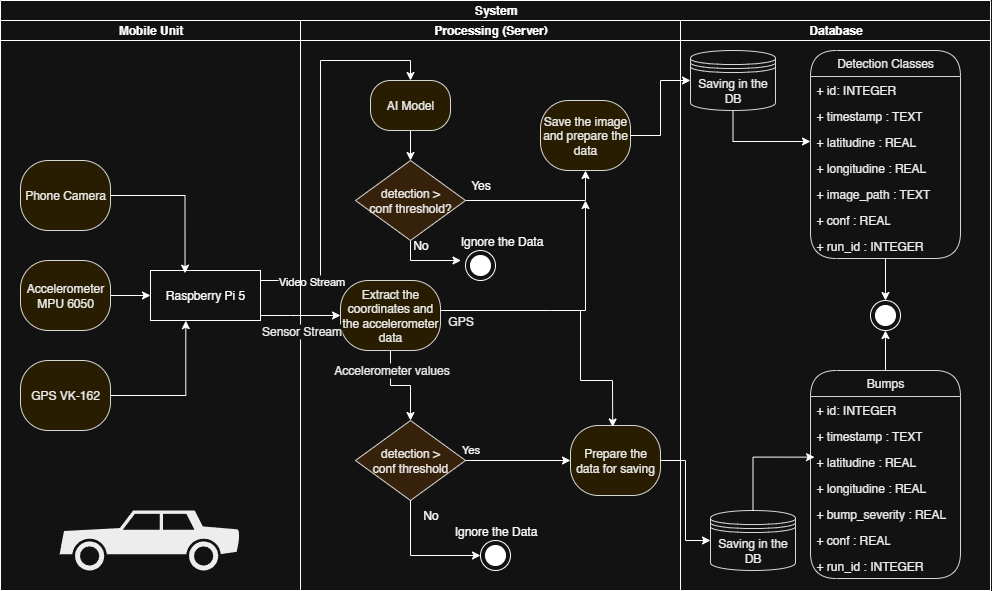

The diagram above was exported from draw.io. Its source (the exported page's mxGraphModel, read from the mxfile embedded in the PNG):
<mxGraphModel dx="3365" dy="743" grid="1" gridSize="10" guides="1" tooltips="1" connect="1" arrows="1" fold="1" page="1" pageScale="1" pageWidth="850" pageHeight="1100" math="0" shadow="0">
  <root>
    <mxCell id="0" />
    <mxCell id="1" parent="0" />
    <mxCell id="2" value="System" style="swimlane;childLayout=stackLayout;resizeParent=1;resizeParentMax=0;startSize=20;html=1;" vertex="1" parent="1">
      <mxGeometry x="-490" y="50" width="990.0008045977013" height="590" as="geometry">
        <mxRectangle x="150.00000000000045" y="60" width="60" height="30" as="alternateBounds" />
      </mxGeometry>
    </mxCell>
    <mxCell id="3" value="Mobile Unit" style="swimlane;startSize=20;html=1;" vertex="1" parent="2">
      <mxGeometry y="20" width="300.0008045977013" height="570" as="geometry" />
    </mxCell>
    <mxCell id="4" value="Phone Camera" style="rounded=1;whiteSpace=wrap;html=1;arcSize=40;fontColor=#000000;fillColor=#FFF2CC;strokeColor=#1A1A1A;" vertex="1" parent="3">
      <mxGeometry x="20" y="140" width="90" height="70" as="geometry" />
    </mxCell>
    <mxCell id="5" style="edgeStyle=orthogonalEdgeStyle;rounded=0;orthogonalLoop=1;jettySize=auto;html=1;entryX=0;entryY=0.5;entryDx=0;entryDy=0;" edge="1" parent="3" source="6" target="10">
      <mxGeometry relative="1" as="geometry" />
    </mxCell>
    <mxCell id="6" value="&lt;div&gt;Accelerometer MPU 6050&lt;/div&gt;" style="rounded=1;whiteSpace=wrap;html=1;arcSize=40;fontColor=#000000;fillColor=#FFF2CC;strokeColor=#1A1A1A;" vertex="1" parent="3">
      <mxGeometry x="20" y="240" width="90" height="70" as="geometry" />
    </mxCell>
    <mxCell id="7" value="GPS&amp;nbsp;VK-162" style="rounded=1;whiteSpace=wrap;html=1;arcSize=40;fontColor=#000000;fillColor=#FFF2CC;strokeColor=#1A1A1A;" vertex="1" parent="3">
      <mxGeometry x="20" y="340" width="90" height="70" as="geometry" />
    </mxCell>
    <mxCell id="8" style="edgeStyle=orthogonalEdgeStyle;rounded=0;orthogonalLoop=1;jettySize=auto;html=1;" edge="1" parent="3" target="16">
      <mxGeometry relative="1" as="geometry">
        <mxPoint x="386" y="90" as="targetPoint" />
        <mxPoint x="260" y="260" as="sourcePoint" />
        <Array as="points">
          <mxPoint x="320" y="260" />
          <mxPoint x="320" y="40" />
          <mxPoint x="410" y="40" />
        </Array>
      </mxGeometry>
    </mxCell>
    <mxCell id="9" value="Video Stream" style="edgeLabel;html=1;align=center;verticalAlign=middle;resizable=0;points=[];fillColor=#FFFFFF;" vertex="1" connectable="0" parent="8">
      <mxGeometry x="-0.8762" y="1" relative="1" as="geometry">
        <mxPoint x="26" y="1" as="offset" />
      </mxGeometry>
    </mxCell>
    <mxCell id="10" value="Raspberry Pi 5" style="html=1;whiteSpace=wrap;" vertex="1" parent="3">
      <mxGeometry x="150" y="250" width="110" height="50" as="geometry" />
    </mxCell>
    <mxCell id="11" style="edgeStyle=orthogonalEdgeStyle;rounded=0;orthogonalLoop=1;jettySize=auto;html=1;entryX=0.314;entryY=0.053;entryDx=0;entryDy=0;entryPerimeter=0;" edge="1" parent="3" source="4" target="10">
      <mxGeometry relative="1" as="geometry" />
    </mxCell>
    <mxCell id="12" style="edgeStyle=orthogonalEdgeStyle;rounded=0;orthogonalLoop=1;jettySize=auto;html=1;entryX=0.321;entryY=1.003;entryDx=0;entryDy=0;entryPerimeter=0;" edge="1" parent="3" source="7" target="10">
      <mxGeometry relative="1" as="geometry" />
    </mxCell>
    <mxCell id="13" value="" style="shape=mxgraph.signs.transportation.car_2;html=1;pointerEvents=1;fillColor=#000000;strokeColor=none;verticalLabelPosition=bottom;verticalAlign=top;align=center;rounded=1;arcSize=40;fontFamily=Helvetica;fontSize=12;fontColor=#000000;" vertex="1" parent="3">
      <mxGeometry x="59.09" y="490" width="181.82" height="60" as="geometry" />
    </mxCell>
    <mxCell id="14" value="Processing (Server)" style="swimlane;startSize=20;html=1;" vertex="1" parent="2">
      <mxGeometry x="300.0008045977013" y="20" width="380" height="570" as="geometry" />
    </mxCell>
    <mxCell id="15" style="edgeStyle=orthogonalEdgeStyle;rounded=0;orthogonalLoop=1;jettySize=auto;html=1;entryX=0.5;entryY=0;entryDx=0;entryDy=0;" edge="1" parent="14" source="16" target="20">
      <mxGeometry relative="1" as="geometry">
        <mxPoint x="110" y="220" as="targetPoint" />
      </mxGeometry>
    </mxCell>
    <mxCell id="16" value="AI Model" style="rounded=1;whiteSpace=wrap;html=1;arcSize=40;fontColor=#000000;fillColor=#FFF2CC;strokeColor=#1A1A1A;" vertex="1" parent="14">
      <mxGeometry x="70" y="60" width="80" height="50" as="geometry" />
    </mxCell>
    <mxCell id="17" style="edgeStyle=orthogonalEdgeStyle;rounded=0;orthogonalLoop=1;jettySize=auto;html=1;" edge="1" parent="14" source="20">
      <mxGeometry relative="1" as="geometry">
        <mxPoint x="159.9991954022987" y="240" as="targetPoint" />
      </mxGeometry>
    </mxCell>
    <mxCell id="18" value="&lt;span style=&quot;font-size: 12px;&quot;&gt;Ignore the Data&lt;/span&gt;" style="edgeLabel;html=1;align=center;verticalAlign=middle;resizable=0;points=[];" vertex="1" connectable="0" parent="17">
      <mxGeometry x="0.255" y="-2" relative="1" as="geometry">
        <mxPoint x="66" y="-22" as="offset" />
      </mxGeometry>
    </mxCell>
    <mxCell id="19" style="edgeStyle=orthogonalEdgeStyle;rounded=0;orthogonalLoop=1;jettySize=auto;html=1;entryX=0.5;entryY=1;entryDx=0;entryDy=0;fontFamily=Helvetica;fontSize=12;fontColor=#000000;" edge="1" parent="14" source="20" target="31">
      <mxGeometry relative="1" as="geometry" />
    </mxCell>
    <mxCell id="20" value="detection &amp;gt;&lt;div&gt;conf threshold?&lt;/div&gt;" style="rhombus;whiteSpace=wrap;html=1;fontColor=#000000;fillColor=#FFE6CC;strokeColor=#1A1A1A;" vertex="1" parent="14">
      <mxGeometry x="55" y="140" width="110" height="80" as="geometry" />
    </mxCell>
    <mxCell id="21" value="" style="shape=mxgraph.sysml.actFinal;html=1;verticalLabelPosition=bottom;labelBackgroundColor=#ffffff;verticalAlign=top;" vertex="1" parent="14">
      <mxGeometry x="165" y="230" width="30" height="30" as="geometry" />
    </mxCell>
    <mxCell id="22" value="No" style="text;html=1;align=center;verticalAlign=middle;resizable=0;points=[];autosize=1;strokeColor=none;fillColor=none;" vertex="1" parent="14">
      <mxGeometry x="99.99919540229871" y="210" width="40" height="30" as="geometry" />
    </mxCell>
    <mxCell id="23" style="edgeStyle=orthogonalEdgeStyle;rounded=0;orthogonalLoop=1;jettySize=auto;html=1;fontFamily=Helvetica;fontSize=12;fontColor=#000000;" edge="1" parent="14" source="24" target="33">
      <mxGeometry relative="1" as="geometry" />
    </mxCell>
    <mxCell id="24" value="detection &amp;gt;&lt;div&gt;conf threshold&lt;/div&gt;" style="rhombus;whiteSpace=wrap;html=1;fontColor=#000000;fillColor=#FFE6CC;strokeColor=#1A1A1A;" vertex="1" parent="14">
      <mxGeometry x="54.99919540229871" y="400" width="110" height="80" as="geometry" />
    </mxCell>
    <mxCell id="25" style="edgeStyle=orthogonalEdgeStyle;rounded=0;orthogonalLoop=1;jettySize=auto;html=1;exitX=0.5;exitY=1;exitDx=0;exitDy=0;entryX=0;entryY=0.5;entryDx=0;entryDy=0;entryPerimeter=0;" edge="1" parent="14" source="24" target="27">
      <mxGeometry relative="1" as="geometry">
        <mxPoint x="169.9991954022987" y="500" as="targetPoint" />
        <mxPoint x="109.99919540229871" y="470" as="sourcePoint" />
      </mxGeometry>
    </mxCell>
    <mxCell id="26" value="&lt;span style=&quot;font-size: 12px;&quot;&gt;Ignore the Data&lt;/span&gt;" style="edgeLabel;html=1;align=center;verticalAlign=middle;resizable=0;points=[];" vertex="1" connectable="0" parent="25">
      <mxGeometry x="0.255" y="-2" relative="1" as="geometry">
        <mxPoint x="61" y="-27" as="offset" />
      </mxGeometry>
    </mxCell>
    <mxCell id="27" value="" style="shape=mxgraph.sysml.actFinal;html=1;verticalLabelPosition=bottom;labelBackgroundColor=#ffffff;verticalAlign=top;" vertex="1" parent="14">
      <mxGeometry x="180" y="520" width="30" height="30" as="geometry" />
    </mxCell>
    <mxCell id="28" value="No" style="text;html=1;align=center;verticalAlign=middle;resizable=0;points=[];autosize=1;strokeColor=none;fillColor=none;" vertex="1" parent="14">
      <mxGeometry x="109.99919540229871" y="480" width="40" height="30" as="geometry" />
    </mxCell>
    <mxCell id="29" value="" style="endArrow=none;html=1;rounded=0;" edge="1" parent="14">
      <mxGeometry width="50" height="50" relative="1" as="geometry">
        <mxPoint x="49.99919540229871" y="290" as="sourcePoint" />
        <mxPoint x="249.9991954022987" y="290" as="targetPoint" />
      </mxGeometry>
    </mxCell>
    <mxCell id="30" value="GPS" style="edgeLabel;html=1;align=center;verticalAlign=middle;resizable=1;points=[];rounded=1;strokeColor=#1A1A1A;arcSize=40;fontFamily=Helvetica;fontSize=12;fontColor=#000000;fillColor=#FFF2CC;movable=1;rotatable=1;deletable=1;editable=1;locked=0;connectable=1;" vertex="1" connectable="0" parent="29">
      <mxGeometry x="-0.425" y="-1" relative="1" as="geometry">
        <mxPoint x="52" y="9" as="offset" />
      </mxGeometry>
    </mxCell>
    <mxCell id="31" value="Save the image and prepare the data" style="rounded=1;whiteSpace=wrap;html=1;arcSize=40;fontColor=#000000;fillColor=#FFF2CC;strokeColor=#1A1A1A;" vertex="1" parent="14">
      <mxGeometry x="240" y="80" width="90" height="70" as="geometry" />
    </mxCell>
    <mxCell id="32" value="" style="endArrow=classic;html=1;rounded=0;fontFamily=Helvetica;fontSize=12;fontColor=#000000;" edge="1" parent="14">
      <mxGeometry width="50" height="50" relative="1" as="geometry">
        <mxPoint x="249.9991954022987" y="290" as="sourcePoint" />
        <mxPoint x="284.9991954022987" y="180" as="targetPoint" />
        <Array as="points">
          <mxPoint x="284.9991954022987" y="290" />
          <mxPoint x="284.9991954022987" y="190" />
        </Array>
      </mxGeometry>
    </mxCell>
    <mxCell id="33" value="Prepare the data for saving" style="rounded=1;whiteSpace=wrap;html=1;arcSize=40;fontColor=#000000;fillColor=#FFF2CC;strokeColor=#1A1A1A;" vertex="1" parent="14">
      <mxGeometry x="269.9991954022987" y="405" width="90" height="70" as="geometry" />
    </mxCell>
    <mxCell id="34" style="edgeStyle=orthogonalEdgeStyle;rounded=0;orthogonalLoop=1;jettySize=auto;html=1;fontFamily=Helvetica;fontSize=12;fontColor=#000000;" edge="1" parent="14" source="36" target="24">
      <mxGeometry relative="1" as="geometry" />
    </mxCell>
    <mxCell id="35" value="Accelerometer values" style="edgeLabel;html=1;align=center;verticalAlign=middle;resizable=0;points=[];rounded=1;strokeColor=#1A1A1A;arcSize=40;fontFamily=Helvetica;fontSize=12;fontColor=#000000;fillColor=#FFF2CC;" vertex="1" connectable="0" parent="34">
      <mxGeometry x="-0.3733" relative="1" as="geometry">
        <mxPoint y="-9" as="offset" />
      </mxGeometry>
    </mxCell>
    <mxCell id="36" value="Extract the coordinates and the accelerometer data" style="rounded=1;whiteSpace=wrap;html=1;arcSize=40;fontColor=#000000;fillColor=#FFF2CC;strokeColor=#1A1A1A;" vertex="1" parent="14">
      <mxGeometry x="40" y="260" width="100" height="70" as="geometry" />
    </mxCell>
    <mxCell id="37" value="Yes" style="text;html=1;align=center;verticalAlign=middle;resizable=0;points=[];autosize=1;strokeColor=none;fillColor=none;" vertex="1" parent="14">
      <mxGeometry x="159.9991954022987" y="150" width="40" height="30" as="geometry" />
    </mxCell>
    <mxCell id="38" value="Yes" style="edgeLabel;html=1;align=center;verticalAlign=middle;resizable=0;points=[];" vertex="1" connectable="0" parent="14">
      <mxGeometry x="199.9991954022987" y="210" as="geometry">
        <mxPoint x="-31" y="218" as="offset" />
      </mxGeometry>
    </mxCell>
    <mxCell id="39" value="Database" style="swimlane;startSize=20;html=1;" vertex="1" parent="2">
      <mxGeometry x="680.0008045977013" y="20" width="310" height="570" as="geometry" />
    </mxCell>
    <mxCell id="40" value="Detection Classes" style="swimlane;fontStyle=0;childLayout=stackLayout;horizontal=1;startSize=26;fillColor=none;horizontalStack=0;resizeParent=1;resizeParentMax=0;resizeLast=0;collapsible=1;marginBottom=0;whiteSpace=wrap;html=1;rounded=1;strokeColor=#1A1A1A;align=center;verticalAlign=middle;arcSize=40;fontFamily=Helvetica;fontSize=12;fontColor=#000000;" vertex="1" parent="39">
      <mxGeometry x="129.9991954022987" y="30" width="150" height="208" as="geometry">
        <mxRectangle x="60" y="60" width="130" height="30" as="alternateBounds" />
      </mxGeometry>
    </mxCell>
    <mxCell id="41" value="+ id: INTEGER" style="text;strokeColor=none;fillColor=none;align=left;verticalAlign=top;spacingLeft=4;spacingRight=4;overflow=hidden;rotatable=0;points=[[0,0.5],[1,0.5]];portConstraint=eastwest;whiteSpace=wrap;html=1;fontFamily=Helvetica;fontSize=12;fontColor=#000000;" vertex="1" parent="40">
      <mxGeometry y="26" width="150" height="26" as="geometry" />
    </mxCell>
    <mxCell id="42" value="+ timestamp : TEXT" style="text;strokeColor=none;fillColor=none;align=left;verticalAlign=top;spacingLeft=4;spacingRight=4;overflow=hidden;rotatable=0;points=[[0,0.5],[1,0.5]];portConstraint=eastwest;whiteSpace=wrap;html=1;fontFamily=Helvetica;fontSize=12;fontColor=#000000;" vertex="1" parent="40">
      <mxGeometry y="52" width="150" height="26" as="geometry" />
    </mxCell>
    <mxCell id="43" value="+ latitudine : REAL" style="text;strokeColor=none;fillColor=none;align=left;verticalAlign=top;spacingLeft=4;spacingRight=4;overflow=hidden;rotatable=0;points=[[0,0.5],[1,0.5]];portConstraint=eastwest;whiteSpace=wrap;html=1;fontFamily=Helvetica;fontSize=12;fontColor=#000000;" vertex="1" parent="40">
      <mxGeometry y="78" width="150" height="26" as="geometry" />
    </mxCell>
    <mxCell id="44" value="+ longitudine : REAL" style="text;strokeColor=none;fillColor=none;align=left;verticalAlign=top;spacingLeft=4;spacingRight=4;overflow=hidden;rotatable=0;points=[[0,0.5],[1,0.5]];portConstraint=eastwest;whiteSpace=wrap;html=1;fontFamily=Helvetica;fontSize=12;fontColor=#000000;" vertex="1" parent="40">
      <mxGeometry y="104" width="150" height="26" as="geometry" />
    </mxCell>
    <mxCell id="45" value="+ image_path : TEXT" style="text;strokeColor=none;fillColor=none;align=left;verticalAlign=top;spacingLeft=4;spacingRight=4;overflow=hidden;rotatable=0;points=[[0,0.5],[1,0.5]];portConstraint=eastwest;whiteSpace=wrap;html=1;fontFamily=Helvetica;fontSize=12;fontColor=#000000;" vertex="1" parent="40">
      <mxGeometry y="130" width="150" height="26" as="geometry" />
    </mxCell>
    <mxCell id="46" value="+ conf : REAL" style="text;strokeColor=none;fillColor=none;align=left;verticalAlign=top;spacingLeft=4;spacingRight=4;overflow=hidden;rotatable=0;points=[[0,0.5],[1,0.5]];portConstraint=eastwest;whiteSpace=wrap;html=1;fontFamily=Helvetica;fontSize=12;fontColor=#000000;" vertex="1" parent="40">
      <mxGeometry y="156" width="150" height="26" as="geometry" />
    </mxCell>
    <mxCell id="47" value="+ run_id : INTEGER" style="text;strokeColor=none;fillColor=none;align=left;verticalAlign=top;spacingLeft=4;spacingRight=4;overflow=hidden;rotatable=0;points=[[0,0.5],[1,0.5]];portConstraint=eastwest;whiteSpace=wrap;html=1;fontFamily=Helvetica;fontSize=12;fontColor=#000000;" vertex="1" parent="40">
      <mxGeometry y="182" width="150" height="26" as="geometry" />
    </mxCell>
    <mxCell id="48" style="edgeStyle=orthogonalEdgeStyle;rounded=0;orthogonalLoop=1;jettySize=auto;html=1;entryX=0;entryY=0.5;entryDx=0;entryDy=0;" edge="1" parent="39" source="49" target="43">
      <mxGeometry relative="1" as="geometry" />
    </mxCell>
    <mxCell id="49" value="Saving in the DB" style="shape=datastore;whiteSpace=wrap;html=1;rounded=1;strokeColor=#1A1A1A;align=center;verticalAlign=middle;arcSize=40;fontFamily=Helvetica;fontSize=12;fontColor=#000000;fillColor=#FFFFFF;" vertex="1" parent="39">
      <mxGeometry x="10" y="30" width="85" height="60" as="geometry" />
    </mxCell>
    <mxCell id="50" value="Bumps" style="swimlane;fontStyle=0;childLayout=stackLayout;horizontal=1;startSize=26;fillColor=none;horizontalStack=0;resizeParent=1;resizeParentMax=0;resizeLast=0;collapsible=1;marginBottom=0;whiteSpace=wrap;html=1;rounded=1;strokeColor=#1A1A1A;align=center;verticalAlign=middle;arcSize=40;fontFamily=Helvetica;fontSize=12;fontColor=#000000;" vertex="1" parent="39">
      <mxGeometry x="130" y="350" width="150" height="208" as="geometry">
        <mxRectangle x="60" y="60" width="130" height="30" as="alternateBounds" />
      </mxGeometry>
    </mxCell>
    <mxCell id="51" value="+ id: INTEGER" style="text;strokeColor=none;fillColor=none;align=left;verticalAlign=top;spacingLeft=4;spacingRight=4;overflow=hidden;rotatable=0;points=[[0,0.5],[1,0.5]];portConstraint=eastwest;whiteSpace=wrap;html=1;fontFamily=Helvetica;fontSize=12;fontColor=#000000;" vertex="1" parent="50">
      <mxGeometry y="26" width="150" height="26" as="geometry" />
    </mxCell>
    <mxCell id="52" value="+ timestamp : TEXT" style="text;strokeColor=none;fillColor=none;align=left;verticalAlign=top;spacingLeft=4;spacingRight=4;overflow=hidden;rotatable=0;points=[[0,0.5],[1,0.5]];portConstraint=eastwest;whiteSpace=wrap;html=1;fontFamily=Helvetica;fontSize=12;fontColor=#000000;" vertex="1" parent="50">
      <mxGeometry y="52" width="150" height="26" as="geometry" />
    </mxCell>
    <mxCell id="53" value="+ latitudine : REAL" style="text;strokeColor=none;fillColor=none;align=left;verticalAlign=top;spacingLeft=4;spacingRight=4;overflow=hidden;rotatable=0;points=[[0,0.5],[1,0.5]];portConstraint=eastwest;whiteSpace=wrap;html=1;fontFamily=Helvetica;fontSize=12;fontColor=#000000;" vertex="1" parent="50">
      <mxGeometry y="78" width="150" height="26" as="geometry" />
    </mxCell>
    <mxCell id="54" value="+ longitudine : REAL" style="text;strokeColor=none;fillColor=none;align=left;verticalAlign=top;spacingLeft=4;spacingRight=4;overflow=hidden;rotatable=0;points=[[0,0.5],[1,0.5]];portConstraint=eastwest;whiteSpace=wrap;html=1;fontFamily=Helvetica;fontSize=12;fontColor=#000000;" vertex="1" parent="50">
      <mxGeometry y="104" width="150" height="26" as="geometry" />
    </mxCell>
    <mxCell id="55" value="+ bump_severity : REAL" style="text;strokeColor=none;fillColor=none;align=left;verticalAlign=top;spacingLeft=4;spacingRight=4;overflow=hidden;rotatable=0;points=[[0,0.5],[1,0.5]];portConstraint=eastwest;whiteSpace=wrap;html=1;fontFamily=Helvetica;fontSize=12;fontColor=#000000;" vertex="1" parent="50">
      <mxGeometry y="130" width="150" height="26" as="geometry" />
    </mxCell>
    <mxCell id="56" value="+ conf : REAL" style="text;strokeColor=none;fillColor=none;align=left;verticalAlign=top;spacingLeft=4;spacingRight=4;overflow=hidden;rotatable=0;points=[[0,0.5],[1,0.5]];portConstraint=eastwest;whiteSpace=wrap;html=1;fontFamily=Helvetica;fontSize=12;fontColor=#000000;" vertex="1" parent="50">
      <mxGeometry y="156" width="150" height="26" as="geometry" />
    </mxCell>
    <mxCell id="57" value="+ run_id : INTEGER" style="text;strokeColor=none;fillColor=none;align=left;verticalAlign=top;spacingLeft=4;spacingRight=4;overflow=hidden;rotatable=0;points=[[0,0.5],[1,0.5]];portConstraint=eastwest;whiteSpace=wrap;html=1;fontFamily=Helvetica;fontSize=12;fontColor=#000000;" vertex="1" parent="50">
      <mxGeometry y="182" width="150" height="26" as="geometry" />
    </mxCell>
    <mxCell id="58" value="Saving in the DB" style="shape=datastore;whiteSpace=wrap;html=1;rounded=1;strokeColor=#1A1A1A;align=center;verticalAlign=middle;arcSize=40;fontFamily=Helvetica;fontSize=12;fontColor=#000000;fillColor=#FFFFFF;" vertex="1" parent="39">
      <mxGeometry x="30" y="490" width="85" height="60" as="geometry" />
    </mxCell>
    <mxCell id="59" value="" style="shape=mxgraph.sysml.actFinal;html=1;verticalLabelPosition=bottom;labelBackgroundColor=#ffffff;verticalAlign=top;" vertex="1" parent="39">
      <mxGeometry x="189.9991954022987" y="280" width="30" height="30" as="geometry" />
    </mxCell>
    <mxCell id="60" style="edgeStyle=orthogonalEdgeStyle;rounded=0;orthogonalLoop=1;jettySize=auto;html=1;entryX=0.027;entryY=0.332;entryDx=0;entryDy=0;entryPerimeter=0;" edge="1" parent="39" source="58" target="53">
      <mxGeometry relative="1" as="geometry" />
    </mxCell>
    <mxCell id="61" style="edgeStyle=orthogonalEdgeStyle;rounded=0;orthogonalLoop=1;jettySize=auto;html=1;entryX=0.5;entryY=0;entryDx=0;entryDy=0;entryPerimeter=0;" edge="1" parent="39" source="40" target="59">
      <mxGeometry relative="1" as="geometry" />
    </mxCell>
    <mxCell id="62" style="edgeStyle=orthogonalEdgeStyle;rounded=0;orthogonalLoop=1;jettySize=auto;html=1;entryX=0.5;entryY=1;entryDx=0;entryDy=0;entryPerimeter=0;" edge="1" parent="39" source="50" target="59">
      <mxGeometry relative="1" as="geometry" />
    </mxCell>
    <mxCell id="63" style="edgeStyle=orthogonalEdgeStyle;rounded=0;orthogonalLoop=1;jettySize=auto;html=1;entryX=0;entryY=0.5;entryDx=0;entryDy=0;fontFamily=Helvetica;fontSize=12;fontColor=#000000;" edge="1" parent="2" source="33" target="58">
      <mxGeometry relative="1" as="geometry" />
    </mxCell>
    <mxCell id="64" style="edgeStyle=orthogonalEdgeStyle;rounded=0;orthogonalLoop=1;jettySize=auto;html=1;entryX=0;entryY=0.5;entryDx=0;entryDy=0;fontFamily=Helvetica;fontSize=12;fontColor=#000000;" edge="1" parent="2" source="10" target="36">
      <mxGeometry relative="1" as="geometry">
        <Array as="points">
          <mxPoint x="290" y="315" />
          <mxPoint x="290" y="315" />
        </Array>
      </mxGeometry>
    </mxCell>
    <mxCell id="65" value="Sensor Stream" style="edgeLabel;html=1;align=center;verticalAlign=middle;resizable=0;points=[];rounded=1;strokeColor=#1A1A1A;arcSize=40;fontFamily=Helvetica;fontSize=12;fontColor=#000000;fillColor=#FFF2CC;" vertex="1" connectable="0" parent="64">
      <mxGeometry x="0.3674" relative="1" as="geometry">
        <mxPoint x="-15" y="15" as="offset" />
      </mxGeometry>
    </mxCell>
    <mxCell id="66" style="edgeStyle=orthogonalEdgeStyle;rounded=0;orthogonalLoop=1;jettySize=auto;html=1;entryX=0;entryY=0.5;entryDx=0;entryDy=0;" edge="1" parent="2" source="31" target="49">
      <mxGeometry relative="1" as="geometry" />
    </mxCell>
    <mxCell id="67" value="" style="endArrow=classic;html=1;rounded=0;entryX=0.469;entryY=0.021;entryDx=0;entryDy=0;entryPerimeter=0;" edge="1" target="33" parent="1">
      <mxGeometry width="50" height="50" relative="1" as="geometry">
        <mxPoint x="90" y="360" as="sourcePoint" />
        <mxPoint x="80" y="350" as="targetPoint" />
        <Array as="points">
          <mxPoint x="90" y="430" />
          <mxPoint x="122" y="430" />
        </Array>
      </mxGeometry>
    </mxCell>
  </root>
</mxGraphModel>